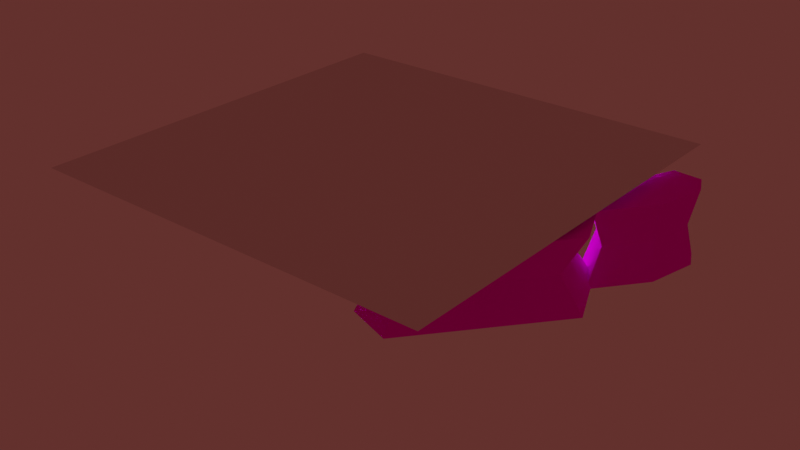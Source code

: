 # Source: levels.blend  (saved by Blender 2.92.15; exported with 4.5.12 LTS)
import bpy
from mathutils import Matrix  # noqa: F401  (used for matrix-valued properties, if any)

bpy.ops.wm.read_factory_settings(use_empty=True)
scene = bpy.context.scene
scene.name = 'Scene'

# ---- collections
col_collection = bpy.data.collections.new('Collection'); scene.collection.children.link(col_collection)

# ---- images (referenced by path relative to the original .blend; pixels are not part of the script)
import os
ASSET_DIR = os.environ.get("B2B_ASSET_DIR", "")  # directory of the original .blend (textures are referenced by path, not embedded)
HERE = os.path.dirname(os.path.abspath(__file__))  # packed textures are extracted next to this script under _unpacked/

def load_image(name, relpath, width, height, colorspace="sRGB"):
    """Load a texture the original file referenced (path relative to the .blend, or extracted next to this script)."""
    p = next((c for c in (os.path.join(HERE, relpath), os.path.join(ASSET_DIR, relpath)) if relpath and os.path.exists(c)), "")
    if p:
        img = bpy.data.images.load(p, check_existing=True)
        img.name = name
    else:  # same state as the original file: an image datablock whose file is absent (Cycles renders it pink)
        img = bpy.data.images.new(name, width, height)
        img.source = "FILE"
        img.filepath = "//" + (relpath or name)
    img.colorspace_settings.name = colorspace
    return img
img_red_rock_png_001 = load_image('red rock.png.001', 'red rock.png', 1024, 1024, 'sRGB')
img_lava_png_001 = load_image('lava.png.001', 'lava.png', 1024, 1024, 'sRGB')

# ---- materials (node trees are filled in below, after node groups)
mat_rock = bpy.data.materials.new('rock')
mat_rock.use_transparent_shadow = False
mat_lava = bpy.data.materials.new('Lava')
mat_lava.use_transparent_shadow = False

# ---- material node trees
mat_rock.use_nodes = True; mat_rock.node_tree.nodes.clear()
_N = mat_rock.node_tree.nodes; _L = mat_rock.node_tree.links
n0 = _N.new('ShaderNodeTexCoord'); n0.name = 'Texture Coordinate'; n0.location = (-500, 248)
n1 = _N.new('ShaderNodeMapping'); n1.name = 'Mapping'; n1.location = (-290, 265)
n1.width = 240
n2 = _N.new('ShaderNodeValue'); n2.name = 'Value'; n2.location = (-520, -80)
n2.outputs[0].default_value = 21.1
n3 = _N.new('ShaderNodeOutputMaterial'); n3.name = 'Material Output'; n3.location = (550, 323)
n4 = _N.new('ShaderNodeBsdfDiffuse'); n4.name = 'Diffuse BSDF'; n4.location = (320, 344)
n4.inputs[1].default_value = 1.0
n5 = _N.new('ShaderNodeTexImage'); n5.name = 'Image Texture'; n5.location = (0, 280)
n5.image = img_red_rock_png_001
n5.interpolation = 'Closest'
_L.new(n5.outputs[0], n4.inputs[0])
_L.new(n1.outputs[0], n5.inputs[0])
_L.new(n0.outputs[2], n1.inputs[0])
_L.new(n2.outputs[0], n1.inputs[3])
_L.new(n4.outputs[0], n3.inputs[0])
n3.is_active_output = True
mat_lava.use_nodes = True; mat_lava.node_tree.nodes.clear()
_N = mat_lava.node_tree.nodes; _L = mat_lava.node_tree.links
n0 = _N.new('ShaderNodeOutputMaterial'); n0.name = 'Material Output'; n0.location = (343, 300)
n1 = _N.new('ShaderNodeTexImage'); n1.name = 'Image Texture'; n1.location = (-197, 169)
n1.image = img_lava_png_001
n2 = _N.new('ShaderNodeTexCoord'); n2.name = 'Texture Coordinate'; n2.location = (-697, 137)
n3 = _N.new('ShaderNodeMapping'); n3.name = 'Mapping'; n3.location = (-487, 154)
n3.width = 240
n4 = _N.new('ShaderNodeValue'); n4.name = 'Value'; n4.location = (-840, -180)
n4.outputs[0].default_value = 7.8
n5 = _N.new('ShaderNodeEmission'); n5.name = 'Emission'; n5.location = (123, 252)
n5.inputs[1].default_value = 7.7
_L.new(n1.outputs[0], n5.inputs[0])
_L.new(n3.outputs[0], n1.inputs[0])
_L.new(n2.outputs[2], n3.inputs[0])
_L.new(n4.outputs[0], n3.inputs[3])
_L.new(n5.outputs[0], n0.inputs[0])
n0.is_active_output = True

# ---- world
world_world = bpy.data.worlds.new('World'); scene.world = world_world
world_world.use_nodes = True; world_world.node_tree.nodes.clear()
_N = world_world.node_tree.nodes; _L = world_world.node_tree.links
n0 = _N.new('ShaderNodeOutputWorld'); n0.name = 'World Output'; n0.location = (300, 300)
n1 = _N.new('ShaderNodeBackground'); n1.name = 'Background'; n1.location = (10, 300)
n1.inputs[0].default_value = (0.06285, 0.01684, 0.01483, 1.0)
n1.inputs[1].default_value = 1.6
_L.new(n1.outputs[0], n0.inputs[0])
n0.is_active_output = True
world_world.color = (0.05088, 0.05088, 0.05088)
world_world.use_sun_shadow = False
world_world.sun_shadow_jitter_overblur = 0.0

# ---- meshes
me_plane = bpy.data.meshes.new('Plane')
me_plane.from_pydata([(-18.0, -27.0, 0.0), (16.0, -25.0, 0.0), (-26.0, -10.0, 0.0), (28.0, -10.0, 0.0), (-23.54, 3.5, 0.0), (24.98, 6.315, 0.0), (-13.14, 14.5, 0.0), (9.583, 14.32, 0.0), (-8.006, 23.5, 0.0), (2.448, 23.32, 0.0), (-11.9, 45.5, 0.0), (4.338, 45.32, 0.0), (-11.83, 46.05, -1.97), (4.406, 45.87, -1.97), (-15.54, 55.5, 3.0), (4.983, 56.32, 3.0), (-6.54, 72.5, 4.65), (7.098, 71.09, 4.65), (-14.42, 49.0, -2.0), (4.867, 49.82, -2.0), (4.983, 54.32, -4.0), (-15.54, 52.5, -4.0), (4.867, 50.82, -4.0), (-14.42, 50.0, -4.0), (-9.705, 96.44, 8.06), (3.584, 88.39, 8.06), (3.399, 106.6, 9.36), (12.32, 94.55, 9.36), (26.12, 111.2, 11.09), (34.86, 91.28, 11.09), (90.8, 126.1, 11.09), (76.0, 78.93, 11.09), (90.8, 126.1, -53.81), (103.6, 121.5, -19.09), (103.6, 121.5, -76.91), (88.8, 74.33, -76.91), (103.6, 121.5, 16.16), (88.8, 74.33, 16.16), (113.0, 47.11, 16.16), (128.2, 136.5, 16.16), (143.0, 53.98, 16.16), (155.8, 131.7, 16.16), (165.3, 54.53, 16.16), (167.4, 67.2, 16.16), (191.4, 43.19, 18.09), (197.4, 54.54, 18.09), (209.9, 22.44, 22.09), (220.8, 29.28, 22.09), (209.0, -8.57, 32.09), (221.8, -7.707, 33.09), (185.1, -42.04, 40.09), (195.7, -51.24, 41.09), (191.4, -119.8, 40.59), (110.0, -47.32, 40.34), (72.88, -168.5, 40.46), (228.3, -214.3, 40.53), (167.7, -263.7, 40.5), (-62.64, -203.7, 40.48), (-58.03, -95.84, 40.47), (53.62, -57.76, 40.4), (2.793, -43.8, 40.44), (-28.65, -258.7, 40.49), (65.79, -269.6, 40.49), (-4.124, -174.7, 72.62), (48.46, -233.2, 72.62), (35.69, -152.5, 72.62), (80.08, -221.3, 69.74), (12.63, -214.2, 72.62), (76.84, -198.1, 69.74), (87.62, -219.8, 65.62), (185.3, -222.5, 55.62), (84.75, -197.6, 65.62), (168.4, -164.7, 53.83), (145.4, -230.1, 58.62), (128.0, -148.0, 56.83), (-1.802, -176.3, 56.62), (46.31, -229.8, 56.62), (34.63, -156.0, 56.62), (13.52, -212.4, 56.62), (87.62, -219.8, 34.62), (209.3, -206.5, 39.62), (84.75, -197.6, 34.62), (192.4, -148.7, 39.62), (145.4, -230.1, 34.62), (128.0, -148.0, 39.62), (-4.124, -174.7, 35.62), (48.46, -233.2, 35.62), (35.69, -152.5, 35.62), (12.63, -214.2, 35.62), (97.74, -182.7, 61.91), (105.0, -222.9, 61.91), (97.74, -182.7, 34.62), (105.0, -222.9, 34.62), (106.8, -172.3, 58.62), (106.8, -172.3, 34.62), (117.1, -225.1, 58.62), (117.1, -225.1, 34.62), (16.16, -213.4, 46.18), (0.1177, -175.6, 46.18), (195.9, -219.5, 48.09), (143.4, -228.7, 46.65), (126.7, -150.0, 46.65), (179.7, -164.2, 48.09), (38.25, -154.3, 46.18), (87.99, -218.8, 50.01), (50.48, -231.7, 46.18), (85.24, -197.5, 50.01), (104.6, -221.8, 48.57), (97.68, -183.3, 48.57), (116.2, -223.9, 46.65), (106.4, -173.3, 46.65), (-11.0, -151.8, 76.84), (22.46, -147.6, 76.84), (-15.14, -138.3, 76.84), (-10.69, -129.2, 76.84), (28.05, -127.2, 76.84), (6.612, -121.7, 76.84), (-11.0, -151.8, 37.34), (22.46, -147.6, 37.34), (-15.14, -138.3, 37.34), (-10.69, -129.2, 37.34), (28.05, -127.2, 37.34), (6.612, -121.7, 37.34), (23.01, -129.0, 57.09), (18.56, -145.2, 57.09), (-11.36, -137.8, 57.09), (-7.814, -130.5, 57.09), (-8.06, -148.5, 57.09), (5.953, -124.6, 57.09), (-11.74, -113.8, 80.89), (14.07, -105.6, 80.89), (-25.17, -109.6, 80.89), (-30.18, -100.7, 80.89), (3.108, -73.31, 80.89), (-26.51, -82.24, 80.89), (-11.74, -113.8, 39.28), (14.07, -105.6, 39.28), (-25.17, -109.6, 39.28), (-30.18, -100.7, 39.28), (3.108, -73.31, 39.28), (-26.51, -82.24, 39.28), (1.735, -78.48, 60.09), (8.267, -101.7, 60.09), (-23.42, -106.2, 60.09), (-27.41, -99.12, 60.09), (-12.73, -109.5, 60.09), (-24.49, -84.43, 60.09), (-58.03, -95.84, 83.58), (2.793, -43.8, 83.58), (-66.95, -1.276, 83.58), (-130.4, -99.1, 83.58), (-178.7, -37.8, 83.58), (-142.2, 1.333, 83.58), (88.8, 74.33, -77.91), (110.5, 29.18, -77.91), (128.2, 136.5, -77.91), (143.0, 53.98, -77.91), (155.8, 131.7, -77.91), (165.3, 54.53, -77.91), (167.4, 67.2, -77.91), (191.4, 43.19, -75.91), (197.4, 54.54, -75.91), (209.9, 22.44, -71.91), (220.8, 29.28, -71.91), (198.7, -10.92, -61.59), (221.8, -7.707, -60.91), (174.4, -37.7, -53.14), (195.7, -51.24, -52.91), (109.9, -28.34, -53.17), (51.43, -44.16, -53.23), (24.17, -32.19, -53.56), (195.7, -51.24, 85.09), (191.4, -119.8, 111.6), (228.3, -214.3, 150.5), (167.7, -263.7, 150.5), (-47.2, -191.4, 150.5), (-18.8, -238.9, 150.5), (65.79, -269.6, 150.5), (285.7, -51.24, 41.09), (272.1, -39.09, -60.94), (285.7, -51.24, 85.09), (335.7, 8.762, 41.09), (310.5, 0.4115, -63.85), (335.7, 8.762, 85.09), (315.7, 108.8, 41.09), (293.0, 104.8, -55.07), (315.7, 108.8, 85.09), (250.7, 164.9, 39.38), (245.5, 163.0, -52.34), (255.7, 168.8, 108.9), (143.4, 167.6, 45.07), (135.7, 158.8, -52.91), (129.2, 162.9, 149.5), (27.88, 173.5, 40.67), (25.71, 168.8, -52.91), (28.06, 172.5, 147.6), (-7.69, 124.7, 45.27), (-4.705, 127.4, -53.94), (-2.606, 132.9, 149.4), (-8.994, 100.1, 42.48), (-9.705, 96.44, -53.94), (-9.705, 96.44, 148.8), (194.6, 51.42, -12.53), (217.0, 28.3, -8.861), (155.8, 131.7, -15.91), (167.4, 67.2, -15.91), (217.5, -1.596, 0.2765), (128.2, 136.5, -15.91), (195.7, -51.24, 9.09), (272.1, -39.09, 1.06), (310.5, 0.4115, -1.849), (293.0, 104.8, 6.933), (244.3, 159.3, 7.949), (139.5, 160.4, 12.33), (25.71, 168.8, 9.09), (-7.394, 122.6, 9.822), (-17.48, -21.66, 146.6), (16.02, -26.24, 142.6), (-26.0, -10.0, 143.5), (28.0, -10.0, 143.5), (-23.54, 3.5, 143.5), (24.98, 6.315, 143.5), (-13.14, 14.5, 143.5), (9.583, 14.32, 143.5), (-8.006, 23.5, 143.5), (2.448, 23.32, 143.5), (-11.9, 45.5, 109.6), (4.338, 45.32, 109.6), (-11.83, 46.05, 105.9), (4.406, 45.87, 109.6), (-13.11, 55.63, 96.96), (4.983, 56.32, 94.24), (-6.54, 72.5, 94.24), (7.098, 71.09, 84.06), (-11.55, 48.54, 103.3), (4.867, 49.82, 99.74), (4.983, 54.32, 94.24), (-13.11, 52.63, 99.56), (4.867, 50.82, 99.74), (-12.0, 50.13, 101.9), (20.25, -26.6, 43.53), (-21.33, -28.1, 42.73), (7.968, 45.87, 41.05), (-15.21, 46.05, 41.05), (8.626, 50.82, 40.03), (8.626, 49.82, 41.03), (15.76, 14.72, 43.03), (29.63, 6.315, 42.03), (33.16, -10.0, 42.03), (-15.31, 45.5, 42.03), (-20.51, 52.5, 40.03), (-20.51, 55.5, 43.53), (7.871, 45.32, 42.03), (-18.92, 49.0, 41.03), (-18.92, 50.0, 40.03), (-16.06, 14.7, 42.03), (-14.47, 24.3, 42.43), (-29.87, -10.0, 42.03), (-27.0, 3.5, 42.03), (7.135, 23.62, 42.73), (8.792, 54.32, 40.03), (-6.54, 72.5, 44.36), (8.792, 56.32, 43.53), (7.098, 71.09, 44.36), (-53.97, -98.13, 150.5), (2.793, -43.8, 131.8), (-66.95, -1.276, 153.6), (-18.8, -238.9, 95.49), (-62.64, -203.7, 95.48), (197.5, -120.2, 75.11), (233.8, -215.4, 95.96), (66.54, -277.6, 95.49), (170.1, -268.2, 95.2), (197.9, -52.19, 64.06), (287.0, -51.58, 63.31), (335.7, 8.762, 63.09), (315.7, 108.8, 63.09), (252.0, 168.6, 86.91), (131.8, 167.4, 87.35), (30.02, 175.9, 83.24), (-2.606, 132.9, 86.53), (-9.705, 96.44, 85.88), (43.63, -13.1, 43.55), (47.17, -4.857, 97.76), (45.79, -10.8, -53.56), (40.91, -3.122, 136.0), (33.14, 49.45, 39.6), (28.57, 42.08, 122.4), (49.83, 45.15, -29.36), (202.8, -12.39, -6.667), (174.4, -37.7, 2.751), (7.493, 69.5, -30.61), (211.8, 21.39, -16.81), (196.3, 44.85, -20.33), (170.1, 59.98, -18.1), (141.4, 54.98, -20.68), (109.9, -28.34, 2.72), (113.0, 47.11, -18.53), (51.43, -44.16, 2.668), (24.17, -32.19, 2.331), (43.76, -12.9, 5.281), (51.95, 48.96, 0.1771), (-9.705, 96.44, -53.6), (3.584, 88.39, -29.44), (3.399, 106.6, -53.6), (12.32, 94.55, -20.97), (26.12, 111.2, -53.6), (34.86, 91.28, -20.97), (90.8, 126.1, -53.6), (88.8, 74.33, -19.09), (-60.43, 12.65, 150.8), (-48.76, 27.37, 142.5), (-43.48, 45.21, 142.2), (-35.64, 76.52, 125.1), (-38.34, 80.96, 120.3), (-42.02, 129.7, 106.0), (142.8, -150.3, 44.81), (176.3, -146.1, 44.81), (138.7, -136.8, 44.81), (143.1, -127.7, 44.81), (181.8, -125.7, 44.81), (160.4, -120.2, 44.81), (142.8, -150.3, 5.308), (176.3, -146.1, 5.308), (138.7, -136.8, 5.308), (143.1, -127.7, 5.308), (181.8, -125.7, 5.308), (160.4, -120.2, 5.308), (176.8, -127.5, 25.06), (172.4, -143.7, 25.06), (142.4, -136.3, 25.06), (146.0, -129.1, 25.06), (145.7, -147.0, 25.06), (159.8, -123.1, 25.06), (138.7, -136.8, 47.35), (142.8, -150.3, 52.7), (176.3, -146.1, 52.7), (143.1, -127.7, 47.35), (90.8, 126.1, -20.97), (76.0, 78.93, -20.97), (49.83, 45.15, -53.56), (7.493, 69.5, -53.81), (3.584, 88.39, -53.81), (12.32, 94.55, -53.81), (34.86, 91.28, -53.81), (76.0, 78.93, -53.81), (-56.28, -189.5, 124.9), (-53.97, -98.13, 128.1), (-60.34, -149.8, 89.53), (-56.28, -152.1, 150.5), (-56.28, -152.1, 120.0), (2.793, -43.8, 116.8), (44.04, -3.989, 116.9), (21.85, -23.46, 137.3), (24.98, -24.33, 90.67), (23.42, -23.89, 114.0), (-66.95, -1.276, 129.5), (-38.9, -77.66, 154.3), (-38.9, -77.66, 137.2), (-14.64, -54.91, 141.9), (-14.64, -54.91, 129.7), (-76.13, -96.66, 83.58), (-14.64, -33.17, 83.58), (-14.64, -33.17, 120.0), (-25.17, -45.36, 129.7), (-130.4, -99.1, 110.5), (-178.7, -37.8, 102.0), (-142.2, 1.333, 114.9), (-76.13, -96.66, 129.5), (-57.6, -64.72, 138.3), (-110.6, -63.79, 123.5), (-57.46, -25.83, 131.9), (333.6, -389.2, 200.2), (572.4, -97.12, 200.2), (228.7, -352.6, 200.2), (214.1, -269.0, 200.2), (505.8, 54.56, 200.2), (309.1, -90.48, 200.2), (333.6, -389.2, 31.19), (572.4, -97.12, 31.19), (228.7, -352.6, 31.19), (214.1, -269.0, 31.19), (505.8, 54.56, 31.19), (309.1, -90.48, 31.19), (476.1, 4.502, 115.7), (529.2, -116.2, 115.7), (255.6, -319.6, 115.7), (244.0, -253.0, 115.7), (339.1, -348.7, 115.7), (319.6, -110.9, 115.7), (547.7, 271.8, 197.6), (460.0, 75.12, 197.6), (610.9, 267.4, 197.6), (631.5, 223.5, 197.6), (519.4, 1.584, 197.6), (606.0, 111.0, 197.6), (547.7, 271.8, 28.53), (460.0, 75.12, 28.53), (610.9, 267.4, 28.53), (631.5, 223.5, 28.53), (519.4, 1.584, 28.53), (606.0, 111.0, 28.53), (528.2, 33.6, 113.1), (480.9, 92.12, 113.1), (601.0, 245.1, 113.1), (617.4, 210.2, 113.1), (550.7, 248.6, 113.1), (597.1, 120.6, 113.1)], [], [(0, 1, 3, 2), (2, 3, 5, 4), (4, 5, 7, 6), (6, 7, 9, 8), (8, 9, 11, 10), (10, 11, 13, 12), (14, 15, 17, 16), (12, 13, 19, 18), (23, 22, 20, 21), (18, 19, 22, 23), (14, 21, 20, 15), (16, 17, 25, 24), (24, 25, 27, 26), (26, 27, 29, 28), (28, 29, 31, 30), (338, 339, 345, 32), (34, 35, 309, 33), (33, 309, 37, 36), (36, 37, 38, 39), (39, 38, 40, 41), (41, 40, 42, 43), (43, 42, 44, 45), (45, 44, 46, 47), (47, 46, 48, 49), (49, 48, 50, 51), (51, 50, 53, 52), (52, 53, 54, 55), (55, 54, 57, 56), (57, 54, 58), (54, 53, 59), (54, 59, 60, 58), (56, 57, 61, 62), (67, 64, 66, 68), (63, 67, 68, 65), (73, 70, 72, 74), (95, 73, 74, 93), (68, 66, 69, 71), (67, 63, 75, 78), (64, 67, 78, 76), (63, 65, 77, 75), (64, 76, 69, 66), (65, 68, 71, 77), (97, 98, 85, 88), (99, 100, 83, 80), (101, 102, 82, 84), (98, 103, 87, 85), (104, 105, 86, 79), (110, 101, 84, 94), (105, 97, 88, 86), (103, 106, 81, 87), (107, 104, 79, 92), (102, 99, 80, 82), (109, 107, 92, 96), (106, 108, 91, 81), (69, 90, 89, 71), (100, 109, 96, 83), (108, 110, 94, 91), (90, 95, 93, 89), (89, 93, 110, 108), (73, 95, 109, 100), (71, 89, 108, 106), (95, 90, 107, 109), (72, 70, 99, 102), (90, 69, 104, 107), (77, 71, 106, 103), (76, 78, 97, 105), (93, 74, 101, 110), (69, 76, 105, 104), (75, 77, 103, 98), (74, 72, 102, 101), (70, 73, 100, 99), (78, 75, 98, 97), (111, 112, 114, 113), (114, 112, 115, 116), (123, 124, 118, 121), (125, 126, 120, 119), (124, 127, 117, 118), (128, 123, 121, 122), (126, 128, 122, 120), (127, 125, 119, 117), (111, 113, 125, 127), (114, 116, 128, 126), (116, 115, 123, 128), (112, 111, 127, 124), (113, 114, 126, 125), (115, 112, 124, 123), (129, 130, 132, 131), (132, 130, 133, 134), (141, 142, 136, 139), (143, 144, 138, 137), (142, 145, 135, 136), (146, 141, 139, 140), (144, 146, 140, 138), (145, 143, 137, 135), (129, 131, 143, 145), (132, 134, 146, 144), (134, 133, 141, 146), (130, 129, 145, 142), (131, 132, 144, 143), (133, 130, 142, 141), (58, 60, 148, 147), (361, 362, 149, 150), (150, 149, 152, 151), (290, 289, 164, 166), (202, 203, 163, 161), (292, 293, 160, 162), (204, 205, 159, 157), (294, 295, 156, 158), (296, 290, 166, 168), (297, 309, 153, 154), (203, 206, 165, 163), (289, 292, 162, 164), (205, 202, 161, 159), (298, 296, 168, 169), (293, 294, 158, 160), (207, 204, 157, 155), (206, 208, 167, 165), (299, 298, 169, 170), (295, 297, 154, 156), (267, 268, 346, 175, 176), (269, 270, 173, 172), (271, 267, 176, 177), (270, 272, 174, 173), (272, 271, 177, 174), (273, 269, 172, 171), (273, 171, 180, 274), (208, 51, 178, 209), (274, 180, 183, 275), (209, 178, 181, 210), (275, 183, 186, 276), (210, 181, 184, 211), (276, 186, 189, 277), (211, 184, 187, 212), (277, 189, 192, 278), (212, 187, 190, 213), (278, 192, 195, 279), (213, 190, 193, 214), (279, 195, 198, 280), (214, 193, 196, 215), (280, 198, 201, 281), (215, 196, 199, 24), (197, 215, 24, 200), (194, 214, 215, 197), (191, 213, 214, 194), (188, 212, 213, 191), (185, 211, 212, 188), (182, 210, 211, 185), (179, 209, 210, 182), (167, 208, 209, 179), (49, 51, 208, 206), (39, 41, 204, 207), (43, 45, 202, 205), (47, 49, 206, 203), (41, 43, 205, 204), (45, 47, 203, 202), (240, 241, 216, 217), (244, 245, 235, 238), (246, 247, 221, 223), (245, 242, 229, 235), (248, 240, 217, 219), (249, 243, 228, 226), (250, 251, 230, 237), (242, 252, 227, 229), (253, 254, 239, 234), (255, 256, 224, 222), (257, 258, 220, 218), (243, 253, 234, 228), (259, 246, 223, 225), (260, 244, 238, 236), (254, 250, 237, 239), (247, 248, 219, 221), (256, 249, 226, 224), (251, 261, 232, 230), (241, 257, 218, 216), (252, 259, 225, 227), (262, 260, 236, 231), (258, 255, 222, 220), (263, 262, 231, 233), (17, 15, 262, 263), (4, 6, 255, 258), (15, 20, 260, 262), (11, 9, 259, 252), (0, 2, 257, 241), (14, 16, 261, 251), (8, 10, 249, 256), (5, 3, 248, 247), (23, 21, 250, 254), (20, 22, 244, 260), (9, 7, 246, 259), (12, 18, 253, 243), (2, 4, 258, 257), (6, 8, 256, 255), (18, 23, 254, 253), (13, 11, 252, 242), (21, 14, 251, 250), (10, 12, 243, 249), (3, 1, 240, 248), (19, 13, 242, 245), (7, 5, 247, 246), (22, 19, 245, 244), (1, 0, 241, 240), (362, 148, 351, 363), (196, 280, 281, 199), (193, 279, 280, 196), (190, 278, 279, 193), (187, 277, 278, 190), (184, 276, 277, 187), (181, 275, 276, 184), (178, 274, 275, 181), (51, 273, 274, 178), (51, 52, 269, 273), (56, 62, 271, 272), (55, 56, 272, 270), (62, 61, 267, 271), (52, 55, 270, 269), (61, 57, 268, 267), (57, 58, 147, 348, 268), (350, 347, 264, 349), (355, 354, 283, 352), (299, 170, 284, 300), (148, 60, 282, 283, 354), (300, 284, 288, 301), (283, 282, 286, 287), (301, 288, 291, 17), (287, 286, 263, 233), (286, 301, 17, 263), (282, 300, 301, 286), (60, 299, 300, 282), (40, 38, 297, 295), (60, 59, 298, 299), (44, 42, 294, 293), (59, 53, 296, 298), (48, 46, 292, 289), (38, 37, 309, 297), (53, 50, 290, 296), (42, 40, 295, 294), (46, 44, 293, 292), (50, 48, 289, 290), (29, 27, 305, 307), (26, 28, 306, 304), (24, 26, 304, 302), (25, 17, 291, 303), (31, 29, 307, 339), (28, 30, 308, 306), (27, 25, 303, 305), (16, 24, 199, 261), (281, 232, 261, 199), (285, 352, 283, 287), (216, 266, 265, 217), (217, 265, 353, 285, 219), (221, 219, 285, 287), (223, 221, 225), (227, 225, 221, 287), (229, 227, 287, 233, 231, 236, 238, 235), (216, 218, 266), (220, 310, 266, 218), (222, 311, 310, 220), (224, 312, 311, 222), (313, 312, 224, 226), (315, 314, 232, 281), (313, 226, 232, 314), (232, 226, 230), (237, 230, 226), (239, 237, 226), (234, 239, 226), (228, 234, 226), (316, 317, 336, 335), (319, 317, 320, 321), (328, 329, 323, 326), (330, 331, 325, 324), (329, 332, 322, 323), (333, 328, 326, 327), (331, 333, 327, 325), (332, 330, 324, 322), (316, 318, 330, 332), (319, 321, 333, 331), (321, 320, 328, 333), (317, 316, 332, 329), (318, 319, 331, 330), (320, 317, 329, 328), (335, 336, 337, 334), (317, 319, 337, 336), (318, 316, 335, 334), (319, 318, 334, 337), (30, 31, 339, 338), (291, 341, 342, 303), (305, 343, 344, 307), (284, 340, 288), (303, 342, 343, 305), (307, 344, 345, 339), (288, 340, 341, 291), (36, 39, 207, 33), (33, 207, 155, 34), (346, 350, 349, 175), (268, 348, 350, 346), (348, 147, 347, 350), (353, 355, 352, 285), (265, 351, 355, 353), (351, 148, 354, 355), (357, 358, 360, 359), (264, 347, 358, 357), (351, 265, 359, 360), (149, 362, 363, 356), (147, 148, 362, 361), (360, 364, 363, 351), (152, 149, 356, 367), (366, 151, 152, 367), (365, 150, 151, 366), (368, 347, 147, 361), (361, 150, 365, 368), (369, 364, 360, 358), (358, 347, 368, 369), (356, 363, 364, 371), (370, 371, 364, 369), (365, 370, 369, 368), (356, 371, 370, 367), (367, 370, 365, 366), (372, 373, 375, 374), (375, 373, 376, 377), (384, 385, 379, 382), (386, 387, 381, 380), (385, 388, 378, 379), (389, 384, 382, 383), (387, 389, 383, 381), (388, 386, 380, 378), (372, 374, 386, 388), (375, 377, 389, 387), (377, 376, 384, 389), (373, 372, 388, 385), (374, 375, 387, 386), (376, 373, 385, 384), (390, 391, 393, 392), (393, 391, 394, 395), (402, 403, 397, 400), (404, 405, 399, 398), (403, 406, 396, 397), (407, 402, 400, 401), (405, 407, 401, 399), (406, 404, 398, 396), (390, 392, 404, 406), (393, 395, 407, 405), (395, 394, 402, 407), (391, 390, 406, 403), (392, 393, 405, 404), (394, 391, 403, 402)])
_uv = me_plane.uv_layers.new(name='UVMap')
_uv.uv.foreach_set('vector', [0.5686, 0.969, 0.5363, 0.969, 0.5242, 0.9555, 0.5753, 0.9525, 0.5753, 0.9525, 0.5242, 0.9555, 0.5261, 0.9399, 0.5722, 0.9398, 0.5722, 0.9398, 0.5261, 0.9399, 0.5403, 0.9314, 0.5618, 0.93, 0.5618, 0.93, 0.5403, 0.9314, 0.5465, 0.9225, 0.5564, 0.9218, 0.5564, 0.9218, 0.5465, 0.9225, 0.5435, 0.9018, 0.5589, 0.9007, 0.275, 0.3983, 0.275, 0.4099, 0.2731, 0.4096, 0.2731, 0.398, 0.743, 0.9602, 0.7396, 0.941, 0.7528, 0.9361, 0.7569, 0.9484, 0.4697, 0.583, 0.4689, 0.5676, 0.4726, 0.567, 0.4726, 0.5853, 0.4697, 0.604, 0.4689, 0.5857, 0.4722, 0.5853, 0.4722, 0.6049, 0.275, 0.3848, 0.275, 0.398, 0.2731, 0.3974, 0.2731, 0.3842, 0.9706, 0.7267, 0.9723, 0.7201, 0.9893, 0.7217, 0.9879, 0.7283, 0.7569, 0.9484, 0.7528, 0.9361, 0.7695, 0.936, 0.7797, 0.9466, 0.7797, 0.9466, 0.7695, 0.936, 0.7733, 0.9267, 0.7864, 0.9325, 0.7864, 0.9325, 0.7733, 0.9267, 0.7656, 0.9065, 0.7859, 0.9106, 0.7859, 0.9106, 0.7656, 0.9065, 0.7457, 0.871, 0.7864, 0.8476, 0.9746, 0.6235, 0.9287, 0.6234, 0.9287, 0.5922, 0.9746, 0.5923, 0.1864, 0.8611, 0.2298, 0.8614, 0.2298, 0.9163, 0.1864, 0.9159, 0.1864, 0.9159, 0.2298, 0.9163, 0.2298, 0.9498, 0.1864, 0.9494, 0.1671, 0.3706, 0.1518, 0.3263, 0.174, 0.2998, 0.1908, 0.3842, 0.1908, 0.3842, 0.174, 0.2998, 0.2027, 0.3055, 0.2168, 0.3789, 0.2168, 0.3789, 0.2027, 0.3055, 0.2239, 0.3054, 0.2262, 0.3174, 0.2262, 0.3174, 0.2239, 0.3054, 0.2482, 0.2939, 0.2542, 0.3045, 0.2542, 0.3045, 0.2482, 0.2939, 0.2651, 0.2736, 0.2756, 0.2798, 0.2756, 0.2798, 0.2651, 0.2736, 0.2629, 0.2439, 0.2751, 0.2444, 0.2751, 0.2444, 0.2629, 0.2439, 0.2391, 0.2126, 0.2489, 0.2036, 0.2489, 0.2036, 0.2391, 0.2126, 0.1677, 0.2097, 0.243, 0.1386, 0.243, 0.1386, 0.1677, 0.2097, 0.1294, 0.09573, 0.2756, 0.04803, 0.2756, 0.04803, 0.1294, 0.09573, 0.0, 0.06604, 0.2168, 0.002808, 0.0, 0.06604, 0.1294, 0.09573, 0.007195, 0.1682, 0.1294, 0.09573, 0.1677, 0.2097, 0.114, 0.2013, 0.1294, 0.09573, 0.114, 0.2013, 0.06622, 0.2159, 0.007195, 0.1682, 0.2168, 0.002808, 0.0, 0.06604, 0.03078, 0.01297, 0.12, 0.0, 0.8179, 0.188, 0.7979, 0.1551, 0.8075, 0.1244, 0.8297, 0.1262, 0.8563, 0.2016, 0.8179, 0.188, 0.8297, 0.1262, 0.8751, 0.1627, 0.7958, 0.06253, 0.8008, 0.02426, 0.8565, 0.03702, 0.8746, 0.07439, 0.8021, 0.08907, 0.7958, 0.06253, 0.8746, 0.07439, 0.8527, 0.09589, 0.8297, 0.1262, 0.8075, 0.1244, 0.8086, 0.117, 0.8298, 0.1185, 0.9283, 0.633, 0.9287, 0.663, 0.9135, 0.6602, 0.9132, 0.6327, 0.9287, 0.5945, 0.9283, 0.633, 0.9132, 0.6327, 0.9135, 0.5975, 0.3682, 0.9466, 0.3682, 0.9869, 0.353, 0.9836, 0.353, 0.9467, 0.9287, 0.5945, 0.9135, 0.5975, 0.9231, 0.5659, 0.9268, 0.5719, 0.1146, 0.9623, 0.1163, 0.9043, 0.1203, 0.899, 0.1297, 0.9606, 0.9033, 0.6299, 0.9037, 0.6587, 0.8936, 0.6626, 0.8932, 0.6326, 0.9087, 0.4724, 0.9061, 0.5141, 0.8947, 0.5116, 0.9011, 0.4658, 0.873, 0.07535, 0.8566, 0.02603, 0.8707, 0.01283, 0.8751, 0.07368, 0.3431, 0.9483, 0.3431, 0.9869, 0.3331, 0.9866, 0.3331, 0.9463, 0.635, 0.4633, 0.6396, 0.4355, 0.6497, 0.4337, 0.6497, 0.4629, 0.9853, 0.03164, 0.9853, 0.002319, 0.9919, 0.0, 0.9967, 0.03062, 0.9037, 0.5931, 0.9033, 0.6299, 0.8932, 0.6326, 0.8936, 0.5941, 0.1396, 0.9589, 0.1351, 0.8984, 0.1497, 0.8985, 0.1497, 0.9618, 0.9072, 0.5503, 0.9083, 0.5658, 0.8937, 0.5656, 0.894, 0.5494, 0.8566, 0.02603, 0.8033, 0.01373, 0.8151, 0.0, 0.8707, 0.01283, 0.9056, 0.5394, 0.9072, 0.5503, 0.894, 0.5494, 0.8942, 0.5381, 0.9821, 0.06216, 0.9835, 0.04421, 0.9967, 0.04374, 0.9967, 0.06248, 0.8086, 0.117, 0.8048, 0.1006, 0.8433, 0.1052, 0.8298, 0.1185, 0.9061, 0.5141, 0.9056, 0.5394, 0.8942, 0.5381, 0.8947, 0.5116, 0.9835, 0.04421, 0.9853, 0.03164, 0.9967, 0.03062, 0.9967, 0.04374, 0.8048, 0.1006, 0.8021, 0.08907, 0.8527, 0.09589, 0.8433, 0.1052, 0.9708, 0.04374, 0.9739, 0.03062, 0.9853, 0.03164, 0.9835, 0.04421, 0.9174, 0.5119, 0.9169, 0.5383, 0.9056, 0.5394, 0.9061, 0.5141, 0.9673, 0.06248, 0.9708, 0.04374, 0.9835, 0.04421, 0.9821, 0.06216, 0.9169, 0.5383, 0.9199, 0.5497, 0.9072, 0.5503, 0.9056, 0.5394, 0.8565, 0.03702, 0.8008, 0.02426, 0.8033, 0.01373, 0.8566, 0.02603, 0.9199, 0.5497, 0.9231, 0.5659, 0.9083, 0.5658, 0.9072, 0.5503, 0.1297, 0.9606, 0.1203, 0.899, 0.1351, 0.8984, 0.1396, 0.9589, 0.9135, 0.5975, 0.9132, 0.6327, 0.9033, 0.6299, 0.9037, 0.5931, 0.9739, 0.03062, 0.9756, 0.0, 0.9853, 0.002319, 0.9853, 0.03164, 0.9231, 0.5659, 0.9135, 0.5975, 0.9037, 0.5931, 0.9083, 0.5658, 0.353, 0.9467, 0.353, 0.9836, 0.3431, 0.9869, 0.3431, 0.9483, 0.2654, 0.8046, 0.2693, 0.7655, 0.2751, 0.7579, 0.2751, 0.8044, 0.9155, 0.4804, 0.9174, 0.5119, 0.9061, 0.5141, 0.9087, 0.4724, 0.9132, 0.6327, 0.9135, 0.6602, 0.9037, 0.6587, 0.9033, 0.6299, 0.6015, 0.9428, 0.6015, 0.9748, 0.5803, 0.9457, 0.5884, 0.9405, 0.5803, 0.9457, 0.6015, 0.9748, 0.5829, 0.9824, 0.5753, 0.9629, 0.4585, 0.9716, 0.443, 0.9715, 0.4428, 0.9527, 0.4623, 0.9528, 0.2325, 0.9686, 0.2399, 0.9687, 0.2392, 0.9875, 0.2298, 0.9874, 0.1923, 0.969, 0.1706, 0.9686, 0.1693, 0.9498, 0.1966, 0.9502, 0.8054, 0.9717, 0.7906, 0.9716, 0.7882, 0.9527, 0.8068, 0.9529, 0.2399, 0.9687, 0.2526, 0.9685, 0.2551, 0.9873, 0.2392, 0.9875, 0.1706, 0.9686, 0.1635, 0.9688, 0.1604, 0.95, 0.1693, 0.9498, 0.1693, 0.9872, 0.1604, 0.9875, 0.1635, 0.9688, 0.1706, 0.9686, 0.2392, 0.95, 0.2551, 0.9498, 0.2526, 0.9685, 0.2399, 0.9687, 0.8068, 0.9904, 0.7882, 0.9902, 0.7906, 0.9716, 0.8054, 0.9717, 0.1966, 0.9877, 0.1693, 0.9872, 0.1706, 0.9686, 0.1923, 0.969, 0.2298, 0.9499, 0.2392, 0.95, 0.2399, 0.9687, 0.2325, 0.9686, 0.4623, 0.9903, 0.4428, 0.9902, 0.443, 0.9715, 0.4585, 0.9716, 0.4009, 0.9593, 0.4009, 0.9849, 0.3839, 0.9463, 0.3933, 0.9483, 0.3839, 0.9463, 0.4009, 0.9849, 0.3685, 0.9842, 0.3682, 0.9548, 0.6012, 0.9205, 0.5819, 0.9207, 0.5753, 0.901, 0.6035, 0.9007, 0.4152, 0.9725, 0.4215, 0.9724, 0.4232, 0.9922, 0.4154, 0.9924, 0.2551, 0.9697, 0.2712, 0.9695, 0.2743, 0.9893, 0.2557, 0.9895, 0.9572, 0.9674, 0.9569, 0.9472, 0.9767, 0.9426, 0.977, 0.9671, 0.9571, 0.98, 0.9572, 0.9674, 0.977, 0.9671, 0.9769, 0.9828, 0.4047, 0.9725, 0.4152, 0.9725, 0.4154, 0.9924, 0.4021, 0.9923, 0.4021, 0.9529, 0.4154, 0.9529, 0.4152, 0.9725, 0.4047, 0.9725, 0.9374, 0.9828, 0.9375, 0.9671, 0.9572, 0.9674, 0.9571, 0.98, 0.9375, 0.9671, 0.9372, 0.9426, 0.9569, 0.9472, 0.9572, 0.9674, 0.2557, 0.95, 0.2743, 0.9498, 0.2712, 0.9695, 0.2551, 0.9697, 0.4154, 0.9529, 0.4232, 0.9527, 0.4215, 0.9724, 0.4152, 0.9725, 0.6035, 0.9402, 0.5753, 0.9405, 0.5819, 0.9207, 0.6012, 0.9205, 0.5511, 0.642, 0.5594, 0.5713, 0.6, 0.5762, 0.5918, 0.6469, 0.5136, 0.7798, 0.5057, 0.8633, 0.4504, 0.8453, 0.4818, 0.7392, 0.4818, 0.7392, 0.4504, 0.8453, 0.4021, 0.7927, 0.4078, 0.7423, 0.8801, 0.3759, 0.9158, 0.3845, 0.9147, 0.4367, 0.8804, 0.4289, 0.8488, 0.9187, 0.8509, 0.9494, 0.791, 0.9488, 0.7886, 0.9161, 0.9303, 0.0, 0.9284, 0.02267, 0.8758, 0.0287, 0.8782, 0.004364, 0.8485, 0.8405, 0.847, 0.8894, 0.7882, 0.8868, 0.7897, 0.8378, 0.9319, 0.05113, 0.9301, 0.07411, 0.8757, 0.07481, 0.8751, 0.05573, 0.2756, 0.908, 0.3269, 0.9026, 0.3331, 0.9553, 0.2817, 0.9607, 0.9326, 0.09546, 0.9339, 0.127, 0.8781, 0.1296, 0.8756, 0.09308, 0.6637, 0.8949, 0.6883, 0.8863, 0.6914, 0.9445, 0.6612, 0.9547, 0.9158, 0.3845, 0.946, 0.3942, 0.946, 0.4466, 0.9147, 0.4367, 0.847, 0.8894, 0.8488, 0.9187, 0.7886, 0.9161, 0.7882, 0.8868, 0.5103, 0.9259, 0.4635, 0.9221, 0.4687, 0.8693, 0.5155, 0.8731, 0.9284, 0.02267, 0.9319, 0.05113, 0.8751, 0.05573, 0.8758, 0.0287, 0.8497, 0.8179, 0.8485, 0.8405, 0.7897, 0.8378, 0.7909, 0.8153, 0.6883, 0.8863, 0.7396, 0.878, 0.7396, 0.9369, 0.6914, 0.9445, 0.2665, 0.9133, 0.2396, 0.9138, 0.2391, 0.8607, 0.266, 0.8603, 0.9524, 0.1317, 0.972, 0.1296, 0.9878, 0.186, 0.9523, 0.186, 0.2128, 0.8023, 0.2132, 0.8556, 0.1855, 0.8603, 0.1613, 0.8529, 0.1606, 0.8028, 0.9489, 0.3056, 0.8801, 0.2876, 0.8852, 0.2358, 0.9543, 0.271, 0.2125, 0.7173, 0.2128, 0.8023, 0.1606, 0.8028, 0.1604, 0.7234, 0.8751, 0.1823, 0.9523, 0.1816, 0.9502, 0.234, 0.8773, 0.234, 0.2134, 0.6498, 0.2125, 0.7173, 0.1604, 0.7234, 0.161, 0.6548, 0.06114, 0.9203, 0.1111, 0.9316, 0.1146, 0.9661, 0.06175, 0.9402, 0.3959, 0.9264, 0.3984, 0.9463, 0.3345, 0.9463, 0.3331, 0.9256, 0.3973, 0.8742, 0.3977, 0.9045, 0.3339, 0.9045, 0.3506, 0.8663, 0.7808, 0.5194, 0.8014, 0.5184, 0.8033, 0.5925, 0.7824, 0.593, 0.7213, 0.5211, 0.7597, 0.5194, 0.7616, 0.5936, 0.72, 0.5732, 0.7824, 0.593, 0.8033, 0.5925, 0.8033, 0.6536, 0.7824, 0.6541, 0.72, 0.5732, 0.7616, 0.5936, 0.7616, 0.6546, 0.7284, 0.6388, 0.3564, 0.7392, 0.3355, 0.7391, 0.3123, 0.6636, 0.3333, 0.6605, 0.41, 0.7212, 0.3772, 0.7392, 0.3785, 0.661, 0.4085, 0.6578, 0.3333, 0.6605, 0.3123, 0.6636, 0.2756, 0.5566, 0.3344, 0.5572, 0.4085, 0.6578, 0.3785, 0.661, 0.3744, 0.5672, 0.4057, 0.5669, 0.3344, 0.5572, 0.2756, 0.5566, 0.2785, 0.4654, 0.3395, 0.466, 0.4057, 0.5669, 0.3744, 0.5672, 0.3799, 0.4652, 0.41, 0.4652, 0.7882, 0.7837, 0.7857, 0.8448, 0.7388, 0.8476, 0.7375, 0.7879, 0.7788, 0.7135, 0.7843, 0.7433, 0.7275, 0.749, 0.7252, 0.7154, 0.7375, 0.7879, 0.7388, 0.8476, 0.7053, 0.8476, 0.704, 0.7879, 0.7252, 0.7154, 0.7275, 0.749, 0.7064, 0.7467, 0.7024, 0.7141, 0.7292, 0.6547, 0.7252, 0.7154, 0.7024, 0.7141, 0.7011, 0.6553, 0.7775, 0.6546, 0.7788, 0.7135, 0.7252, 0.7154, 0.7292, 0.6547, 0.4677, 0.5643, 0.4057, 0.5669, 0.41, 0.4652, 0.4689, 0.4654, 0.4656, 0.6575, 0.4085, 0.6578, 0.4057, 0.5669, 0.4677, 0.5643, 0.4689, 0.7214, 0.41, 0.7212, 0.4085, 0.6578, 0.4656, 0.6575, 0.6612, 0.5747, 0.72, 0.5732, 0.7284, 0.6388, 0.6696, 0.6403, 0.6625, 0.5226, 0.7213, 0.5211, 0.72, 0.5732, 0.6612, 0.5747, 0.6677, 0.4673, 0.7265, 0.4658, 0.7213, 0.5211, 0.6625, 0.5226, 0.6914, 0.8552, 0.7396, 0.8476, 0.7396, 0.878, 0.6883, 0.8863, 0.8801, 0.8193, 0.8789, 0.8418, 0.8485, 0.8405, 0.8497, 0.8179, 0.8774, 0.8908, 0.8777, 0.92, 0.8488, 0.9187, 0.847, 0.8894, 0.6612, 0.8655, 0.6914, 0.8552, 0.6883, 0.8863, 0.6637, 0.8949, 0.8789, 0.8418, 0.8774, 0.8908, 0.847, 0.8894, 0.8485, 0.8405, 0.8777, 0.92, 0.8801, 0.9527, 0.8509, 0.9494, 0.8488, 0.9187, 0.9392, 0.761, 0.9106, 0.7615, 0.9086, 0.663, 0.9353, 0.667, 0.9511, 0.8442, 0.9519, 0.8452, 0.9541, 0.9008, 0.9534, 0.9008, 0.9696, 0.3312, 0.9543, 0.3322, 0.9584, 0.236, 0.9748, 0.236, 0.9519, 0.8452, 0.9551, 0.8452, 0.9573, 0.9103, 0.9541, 0.9008, 0.949, 0.7033, 0.9689, 0.7048, 0.9706, 0.7988, 0.9515, 0.7995, 0.6076, 0.8351, 0.6071, 0.836, 0.6067, 0.7745, 0.6073, 0.7709, 0.6616, 0.7452, 0.6642, 0.7485, 0.6688, 0.7991, 0.6663, 0.8016, 0.9551, 0.8452, 0.9556, 0.8462, 0.9577, 0.9103, 0.9573, 0.9103, 0.4689, 0.5079, 0.4697, 0.507, 0.4723, 0.5657, 0.4711, 0.567, 0.6336, 0.8357, 0.6249, 0.8351, 0.6243, 0.7392, 0.6342, 0.7394, 0.6604, 0.8362, 0.6479, 0.8359, 0.6481, 0.7397, 0.6604, 0.7399, 0.1474, 0.7984, 0.1429, 0.7984, 0.1484, 0.7393, 0.1498, 0.7369, 0.9806, 0.3314, 0.9696, 0.3312, 0.9748, 0.236, 0.9845, 0.2358, 0.9485, 0.8442, 0.9511, 0.8442, 0.9534, 0.9008, 0.9508, 0.8956, 0.2681, 0.7161, 0.2654, 0.7162, 0.2682, 0.6597, 0.2704, 0.6573, 0.9392, 0.7029, 0.949, 0.7033, 0.9515, 0.7995, 0.9414, 0.7992, 0.6249, 0.8351, 0.6076, 0.8351, 0.6073, 0.7709, 0.6243, 0.7392, 0.6642, 0.7485, 0.6847, 0.7488, 0.6857, 0.7962, 0.6688, 0.7991, 0.9106, 0.7615, 0.8932, 0.7624, 0.8953, 0.6662, 0.9086, 0.663, 0.9556, 0.8462, 0.9719, 0.8471, 0.975, 0.9426, 0.9577, 0.9103, 0.947, 0.8475, 0.9485, 0.8442, 0.9508, 0.8956, 0.9493, 0.8955, 0.6479, 0.8359, 0.6336, 0.8357, 0.6342, 0.7394, 0.6481, 0.7397, 0.9372, 0.848, 0.947, 0.8475, 0.9493, 0.8955, 0.9372, 0.8857, 0.9372, 0.8104, 0.9493, 0.8089, 0.947, 0.8475, 0.9372, 0.848, 0.6456, 0.8758, 0.6316, 0.8756, 0.6336, 0.8357, 0.6479, 0.8359, 0.9879, 0.7283, 0.9893, 0.7217, 0.9893, 0.7637, 0.9882, 0.767, 0.9577, 0.8062, 0.975, 0.8065, 0.9719, 0.8471, 0.9556, 0.8462, 0.9126, 0.8021, 0.8962, 0.8023, 0.8932, 0.7624, 0.9106, 0.7615, 0.6656, 0.71, 0.6839, 0.7111, 0.6847, 0.7488, 0.6642, 0.7485, 0.6218, 0.8754, 0.6053, 0.875, 0.6076, 0.8351, 0.6249, 0.8351, 0.9423, 0.663, 0.9524, 0.6633, 0.949, 0.7033, 0.9392, 0.7029, 0.2731, 0.7578, 0.2707, 0.7579, 0.2654, 0.7162, 0.2681, 0.7161, 0.9508, 0.8023, 0.9534, 0.8024, 0.9511, 0.8442, 0.9485, 0.8442, 0.9845, 0.372, 0.9748, 0.3721, 0.9696, 0.3312, 0.9806, 0.3314, 0.1498, 0.8392, 0.1461, 0.8392, 0.1429, 0.7984, 0.1474, 0.7984, 0.6579, 0.8761, 0.6456, 0.8758, 0.6479, 0.8359, 0.6604, 0.8362, 0.6316, 0.8756, 0.6218, 0.8754, 0.6249, 0.8351, 0.6336, 0.8357, 0.4714, 0.467, 0.4723, 0.4652, 0.4697, 0.507, 0.4689, 0.5079, 0.9573, 0.8043, 0.9577, 0.8062, 0.9556, 0.8462, 0.9551, 0.8452, 0.663, 0.7034, 0.6656, 0.71, 0.6642, 0.7485, 0.6616, 0.7452, 0.6053, 0.875, 0.6048, 0.8768, 0.6071, 0.836, 0.6076, 0.8351, 0.9524, 0.6633, 0.9706, 0.6635, 0.9689, 0.7048, 0.949, 0.7033, 0.9541, 0.8043, 0.9573, 0.8043, 0.9551, 0.8452, 0.9519, 0.8452, 0.9748, 0.3721, 0.9584, 0.3721, 0.9543, 0.3322, 0.9696, 0.3312, 0.9534, 0.8024, 0.9541, 0.8043, 0.9519, 0.8452, 0.9511, 0.8442, 0.9355, 0.8023, 0.9126, 0.8021, 0.9106, 0.7615, 0.9392, 0.761, 0.9371, 0.9261, 0.9372, 0.9453, 0.9057, 0.9454, 0.9026, 0.9262, 0.7275, 0.749, 0.7375, 0.7879, 0.704, 0.7879, 0.7064, 0.7467, 0.7843, 0.7433, 0.7882, 0.7837, 0.7375, 0.7879, 0.7275, 0.749, 0.3744, 0.5672, 0.3344, 0.5572, 0.3395, 0.466, 0.3799, 0.4652, 0.3785, 0.661, 0.3333, 0.6605, 0.3344, 0.5572, 0.3744, 0.5672, 0.3772, 0.7392, 0.3564, 0.7392, 0.3333, 0.6605, 0.3785, 0.661, 0.7616, 0.5936, 0.7824, 0.593, 0.7824, 0.6541, 0.7616, 0.6546, 0.7597, 0.5194, 0.7808, 0.5194, 0.7824, 0.593, 0.7616, 0.5936, 0.3977, 0.9045, 0.3959, 0.9264, 0.3331, 0.9256, 0.3339, 0.9045, 0.06175, 0.8984, 0.1146, 0.8988, 0.1111, 0.9316, 0.06114, 0.9203, 0.2654, 0.6539, 0.2648, 0.7225, 0.2125, 0.7173, 0.2134, 0.6498, 0.8778, 0.1296, 0.9507, 0.1296, 0.9523, 0.1816, 0.8751, 0.1823, 0.2648, 0.7225, 0.2646, 0.7964, 0.2128, 0.8023, 0.2125, 0.7173, 0.9543, 0.3384, 0.8852, 0.3402, 0.8801, 0.2876, 0.9489, 0.3056, 0.2646, 0.7964, 0.2654, 0.8552, 0.2132, 0.8556, 0.2128, 0.8023, 0.5398, 0.733, 0.5511, 0.642, 0.5918, 0.6469, 0.5917, 0.6931, 0.5916, 0.7392, 0.6204, 0.6966, 0.6337, 0.652, 0.6548, 0.6545, 0.6491, 0.7, 0.6317, 0.5538, 0.6098, 0.5508, 0.6196, 0.5254, 0.6375, 0.5283, 0.5257, 0.5476, 0.473, 0.5413, 0.4763, 0.5138, 0.5314, 0.5231, 0.6, 0.5762, 0.5594, 0.5713, 0.5674, 0.5277, 0.6196, 0.5254, 0.6098, 0.5508, 0.5314, 0.5231, 0.4763, 0.5138, 0.505, 0.4686, 0.5334, 0.4678, 0.8075, 0.3943, 0.7955, 0.3443, 0.8408, 0.3315, 0.8537, 0.4091, 0.8205, 0.297, 0.8145, 0.2696, 0.859, 0.2604, 0.8663, 0.293, 0.8537, 0.4091, 0.8408, 0.3315, 0.8732, 0.3301, 0.8801, 0.3671, 0.8408, 0.3315, 0.8205, 0.297, 0.8663, 0.293, 0.8732, 0.3301, 0.5674, 0.5277, 0.5314, 0.5231, 0.5334, 0.4678, 0.5697, 0.4805, 0.5594, 0.5713, 0.5257, 0.5476, 0.5314, 0.5231, 0.5674, 0.5277, 0.9649, 0.07074, 0.9655, 0.09396, 0.9326, 0.09546, 0.9301, 0.07411, 0.2747, 0.9498, 0.2298, 0.9498, 0.2396, 0.9138, 0.2665, 0.9133, 0.9649, 0.02464, 0.9643, 0.05165, 0.9319, 0.05113, 0.9284, 0.02267, 0.5155, 0.9626, 0.4739, 0.9592, 0.4635, 0.9221, 0.5103, 0.9259, 0.9221, 0.3476, 0.9455, 0.3574, 0.946, 0.3942, 0.9158, 0.3845, 0.9655, 0.09396, 0.9673, 0.1255, 0.9339, 0.127, 0.9326, 0.09546, 0.2833, 0.871, 0.3331, 0.8663, 0.3269, 0.9026, 0.2756, 0.908, 0.9643, 0.05165, 0.9649, 0.07074, 0.9301, 0.07411, 0.9319, 0.05113, 0.9673, 0.0003052, 0.9649, 0.02464, 0.9284, 0.02267, 0.9303, 0.0, 0.8831, 0.3402, 0.9221, 0.3476, 0.9158, 0.3845, 0.8801, 0.3759, 0.0404, 0.8986, 0.06115, 0.9004, 0.06115, 0.9292, 0.0404, 0.929, 0.4619, 0.8856, 0.4635, 0.9027, 0.4022, 0.9017, 0.4021, 0.8847, 0.4608, 0.8702, 0.4619, 0.8856, 0.4021, 0.8847, 0.4023, 0.8693, 0.8801, 0.2936, 0.8663, 0.293, 0.859, 0.2604, 0.8736, 0.2586, 0.0, 0.8984, 0.0404, 0.8986, 0.0404, 0.929, 0.0, 0.9288, 0.4635, 0.9027, 0.4635, 0.9527, 0.4022, 0.9518, 0.4022, 0.9017, 0.159, 0.7968, 0.1498, 0.7956, 0.1498, 0.7601, 0.159, 0.7681, 0.6839, 0.7111, 0.7024, 0.7141, 0.7064, 0.7467, 0.6847, 0.7488, 0.704, 0.7879, 0.6857, 0.7962, 0.6847, 0.7488, 0.7064, 0.7467, 0.8195, 0.429, 0.8135, 0.4117, 0.8075, 0.3943, 0.8537, 0.4091, 0.6467, 0.9304, 0.6543, 0.88, 0.6543, 0.9579, 0.634, 0.96, 0.6581, 0.5624, 0.6455, 0.5817, 0.6537, 0.5568, 0.6554, 0.5312, 0.6612, 0.5436, 0.9873, 0.6787, 0.9862, 0.663, 1.0, 0.6664, 1.0, 0.7111, 0.975, 0.6897, 0.9873, 0.6787, 0.9706, 0.6997, 0.9791, 0.7201, 0.9706, 0.6997, 0.9873, 0.6787, 1.0, 0.7111, 0.9573, 0.9103, 0.9577, 0.9103, 0.9455, 0.9228, 0.9372, 0.8857, 0.9493, 0.8955, 0.9508, 0.8956, 0.9534, 0.9008, 0.9541, 0.9008, 0.6467, 0.9304, 0.6411, 0.9178, 0.6543, 0.88, 0.6289, 0.9133, 0.6396, 0.8786, 0.6543, 0.88, 0.6411, 0.9178, 0.6149, 0.9164, 0.6216, 0.8812, 0.6396, 0.8786, 0.6289, 0.9133, 0.6051, 0.9163, 0.6045, 0.8768, 0.6216, 0.8812, 0.6149, 0.9164, 0.983, 0.3981, 0.9835, 0.4199, 0.9552, 0.4466, 0.9461, 0.4114, 0.998, 0.06248, 0.998, 0.1093, 0.9673, 0.1185, 0.9685, 0.09535, 0.983, 0.3981, 0.9461, 0.4114, 0.946, 0.3914, 0.9835, 0.3915, 0.6857, 0.7962, 0.6612, 0.8112, 0.6688, 0.7991, 0.6663, 0.8016, 0.6688, 0.7991, 0.6612, 0.8112, 0.2704, 0.6573, 0.2682, 0.6597, 0.2731, 0.6498, 0.2717, 0.6559, 0.2704, 0.6573, 0.2731, 0.6498, 0.6067, 0.7745, 0.6045, 0.7768, 0.6073, 0.7709, 0.9612, 0.2235, 0.9884, 0.224, 0.9884, 0.2315, 0.9612, 0.231, 0.815, 0.429, 0.815, 0.465, 0.7955, 0.4602, 0.8008, 0.4399, 0.439, 0.9716, 0.4234, 0.9715, 0.4232, 0.9527, 0.4428, 0.9528, 0.2192, 0.9686, 0.2118, 0.9686, 0.2125, 0.9498, 0.2219, 0.9498, 0.9841, 0.2052, 0.9624, 0.2049, 0.9612, 0.186, 0.9884, 0.1865, 0.8241, 0.9717, 0.8092, 0.9716, 0.8068, 0.9527, 0.8254, 0.9529, 0.2118, 0.9686, 0.1991, 0.9687, 0.1966, 0.9499, 0.2125, 0.9498, 0.9624, 0.2049, 0.9554, 0.2051, 0.9523, 0.1863, 0.9612, 0.186, 0.9612, 0.2235, 0.9523, 0.2238, 0.9554, 0.2051, 0.9624, 0.2049, 0.2125, 0.9872, 0.1966, 0.9874, 0.1991, 0.9687, 0.2118, 0.9686, 0.8254, 0.9904, 0.8068, 0.9902, 0.8092, 0.9716, 0.8241, 0.9717, 0.9884, 0.224, 0.9612, 0.2235, 0.9624, 0.2049, 0.9841, 0.2052, 0.2219, 0.9873, 0.2125, 0.9872, 0.2118, 0.9686, 0.2192, 0.9686, 0.4428, 0.9903, 0.4232, 0.9902, 0.4234, 0.9715, 0.439, 0.9716, 0.815, 0.4547, 0.834, 0.429, 0.834, 0.4649, 0.8244, 0.4643, 0.1498, 0.832, 0.15, 0.7968, 0.1524, 0.7968, 0.1573, 0.832, 0.9523, 0.2238, 0.9612, 0.2235, 0.9612, 0.231, 0.9523, 0.2262, 0.2125, 0.9872, 0.2219, 0.9873, 0.2219, 0.9897, 0.2125, 0.9897, 0.9746, 0.6539, 0.9287, 0.6538, 0.9287, 0.6234, 0.9746, 0.6235, 0.859, 0.2604, 0.8549, 0.2387, 0.8694, 0.2358, 0.8736, 0.2586, 0.06115, 0.9292, 0.06115, 0.9603, 0.0404, 0.9602, 0.0404, 0.929, 0.4763, 0.5138, 0.4822, 0.4658, 0.505, 0.4686, 0.1498, 0.7601, 0.1498, 0.7369, 0.159, 0.7369, 0.159, 0.7681, 0.0404, 0.929, 0.0404, 0.9602, 0.0, 0.96, 0.0, 0.9288, 0.8145, 0.2696, 0.8103, 0.2471, 0.8549, 0.2387, 0.859, 0.2604, 0.1864, 0.9494, 0.1604, 0.9496, 0.1604, 0.9191, 0.1864, 0.9159, 0.1864, 0.9159, 0.1604, 0.9191, 0.1604, 0.8603, 0.1864, 0.8611, 0.6212, 0.728, 0.6204, 0.6966, 0.6491, 0.7, 0.6455, 0.7283, 0.5916, 0.7392, 0.5917, 0.6931, 0.6204, 0.6966, 0.6212, 0.728, 0.5917, 0.6931, 0.5918, 0.6469, 0.6337, 0.652, 0.6204, 0.6966, 0.6537, 0.5568, 0.6317, 0.5538, 0.6375, 0.5283, 0.6554, 0.5312, 0.6455, 0.5817, 0.6314, 0.58, 0.6317, 0.5538, 0.6537, 0.5568, 0.6314, 0.58, 0.6, 0.5762, 0.6098, 0.5508, 0.6317, 0.5538, 0.6612, 0.6312, 0.6451, 0.6292, 0.6415, 0.5985, 0.6531, 0.5999, 0.6548, 0.6545, 0.6337, 0.652, 0.6451, 0.6292, 0.6612, 0.6312, 0.6314, 0.58, 0.6455, 0.5817, 0.6531, 0.5999, 0.6415, 0.5985, 0.9367, 0.8683, 0.9371, 0.9261, 0.9026, 0.9262, 0.8932, 0.8685, 0.5242, 0.7934, 0.5242, 0.8693, 0.5057, 0.8633, 0.5136, 0.7798, 0.3989, 0.7589, 0.3855, 0.7598, 0.3836, 0.7442, 0.4021, 0.7392, 0.9372, 0.8023, 0.9367, 0.8683, 0.8932, 0.8685, 0.9075, 0.8024, 0.9053, 0.9454, 0.9228, 0.9454, 0.9229, 0.9947, 0.8932, 0.9947, 0.9462, 0.5194, 0.9718, 0.5192, 0.9724, 0.5921, 0.9549, 0.5922, 0.9287, 0.4825, 0.9301, 0.4658, 0.9724, 0.4699, 0.9722, 0.4823, 0.9722, 0.4823, 0.9718, 0.5192, 0.9462, 0.5194, 0.9287, 0.4825, 0.3777, 0.7949, 0.3855, 0.7598, 0.3989, 0.7589, 0.3987, 0.7907, 0.3987, 0.7907, 0.4021, 0.8142, 0.3866, 0.8283, 0.3777, 0.7949, 0.3279, 0.7591, 0.3836, 0.7442, 0.3855, 0.7598, 0.351, 0.7689, 0.3411, 0.8299, 0.351, 0.7689, 0.3855, 0.7598, 0.3777, 0.7949, 0.3512, 0.8663, 0.3411, 0.8299, 0.3777, 0.7949, 0.3866, 0.8283, 0.3279, 0.7591, 0.351, 0.7689, 0.3411, 0.8299, 0.2756, 0.8081, 0.2756, 0.8081, 0.3411, 0.8299, 0.3512, 0.8663, 0.2772, 0.8584, 0.473, 0.03607, 0.473, 0.3937, 0.3131, 0.05266, 0.374, 0.0, 0.3131, 0.05266, 0.473, 0.3937, 0.3329, 0.4652, 0.2756, 0.2407, 0.01056, 0.8173, 0.1243, 0.8164, 0.1429, 0.8973, 0.0, 0.8984, 0.5549, 0.04064, 0.554, 0.08232, 0.4735, 0.05268, 0.4746, 0.0003128, 0.0804, 0.4201, 0.0804, 0.7006, 0.0, 0.7366, 0.0, 0.3842, 0.5536, 0.232, 0.5549, 0.4111, 0.4746, 0.4658, 0.473, 0.2408, 0.554, 0.08232, 0.5536, 0.232, 0.473, 0.2408, 0.4735, 0.05268, 0.882, 0.7361, 0.7984, 0.7359, 0.7882, 0.6546, 0.8932, 0.6549, 0.8932, 0.8153, 0.7882, 0.815, 0.7984, 0.7359, 0.882, 0.7361, 0.6339, 0.05237, 0.6334, 0.2404, 0.5536, 0.232, 0.554, 0.08232, 0.6334, 0.2404, 0.635, 0.4655, 0.5549, 0.4111, 0.5536, 0.232, 0.1604, 0.3845, 0.1604, 0.7369, 0.0804, 0.7006, 0.0804, 0.4201, 0.635, 0.0, 0.6339, 0.05237, 0.554, 0.08232, 0.5549, 0.04064, 0.0, 0.738, 0.1429, 0.7369, 0.1243, 0.8164, 0.01056, 0.8173, 0.2731, 0.4048, 0.2731, 0.609, 0.1819, 0.4143, 0.2166, 0.3842, 0.1819, 0.4143, 0.2731, 0.609, 0.1932, 0.6498, 0.1605, 0.5217, 0.5995, 0.8203, 0.5356, 0.8211, 0.5242, 0.7403, 0.6045, 0.7392, 0.8385, 0.5464, 0.8049, 0.5467, 0.8033, 0.4661, 0.8456, 0.4658, 0.7155, 0.2614, 0.7155, 0.4181, 0.635, 0.4337, 0.635, 0.2368, 0.7154, 0.1346, 0.7153, 0.03064, 0.7956, 0.0, 0.7958, 0.1306, 0.7152, 0.2183, 0.7154, 0.1346, 0.7958, 0.1306, 0.7955, 0.2358, 0.8764, 0.5469, 0.8385, 0.5464, 0.8456, 0.4658, 0.8932, 0.4665, 0.8932, 0.6269, 0.8456, 0.6263, 0.8385, 0.5464, 0.8764, 0.5469, 0.635, 0.2358, 0.6353, 0.1306, 0.7154, 0.1346, 0.7152, 0.2183, 0.6353, 0.1306, 0.6351, 0.0, 0.7153, 0.03064, 0.7154, 0.1346, 0.7955, 0.2358, 0.7955, 0.4328, 0.7155, 0.4181, 0.7155, 0.2614, 0.8456, 0.6263, 0.8033, 0.6266, 0.8049, 0.5467, 0.8385, 0.5464, 0.6045, 0.8996, 0.5242, 0.9007, 0.5356, 0.8211, 0.5995, 0.8203])
me_plane.materials.append(mat_rock)
me_plane.use_remesh_fix_poles = True
me_plane.use_remesh_preserve_attributes = False
me_plane.use_mirror_vertex_groups = False
me_plane.update()
me_plane_001 = bpy.data.meshes.new('Plane.001')
me_plane_001.from_pydata([(-141.5, -209.5, 32.0), (244.5, -209.5, 32.0), (-141.5, 73.46, 32.0), (244.5, 73.46, 32.0)], [], [(0, 1, 3, 2)])
_uv = me_plane_001.uv_layers.new(name='UVMap')
_uv.uv.foreach_set('vector', [0.0, 1.0, 0.0, 0.0, 0.7331, 0.0, 0.7331, 1.0])
me_plane_001.materials.append(mat_lava)
me_plane_001.use_remesh_fix_poles = True
me_plane_001.use_remesh_preserve_attributes = False
me_plane_001.use_mirror_vertex_groups = False
me_plane_001.update()
me_cube = bpy.data.meshes.new('Cube')
me_cube.from_pydata([(-6.846, -18.91, -104.4), (-6.846, -3.22, 48.71), (-6.846, -9.364, -104.4), (-6.846, 0.3675, 48.71), (6.846, -18.91, -104.4), (6.846, -3.22, 48.71), (6.846, -9.364, -104.4), (6.846, 0.3675, 48.71), (-6.846, -16.71, -44.09), (-6.846, -7.167, -44.09), (6.846, -7.167, -44.09), (6.846, -16.71, -44.09), (-6.846, -9.89, -14.4), (-6.846, -0.3446, -14.4), (6.846, -0.3446, -14.4), (6.846, -9.89, -14.4), (-6.846, -9.29, 32.08), (-6.846, 0.2556, 32.08), (6.846, 0.2556, 32.08), (6.846, -9.29, 32.08)], [], [(16, 1, 3, 17), (17, 3, 7, 18), (18, 7, 5, 19), (19, 5, 1, 16), (2, 6, 4, 0), (7, 3, 1, 5), (4, 11, 8, 0), (6, 10, 11, 4), (2, 9, 10, 6), (0, 8, 9, 2), (11, 15, 12, 8), (10, 14, 15, 11), (9, 13, 14, 10), (8, 12, 13, 9), (15, 19, 16, 12), (14, 18, 19, 15), (13, 17, 18, 14), (12, 16, 17, 13)])
_uv = me_cube.uv_layers.new(name='UVMap')
_uv.uv.foreach_set('vector', [0.2645, 0.8866, 0.2358, 0.9977, 0.2127, 1.0, 0.2029, 0.8926, 0.1776, 0.8869, 0.1776, 0.9945, 0.08879, 0.9945, 0.08879, 0.8869, 0.2899, 0.1074, 0.2996, 0.0, 0.3228, 0.002254, 0.3515, 0.1134, 0.08879, 0.8837, 0.08879, 0.9963, 0.0, 0.9963, 0.0, 0.8837, 0.4134, 0.0, 0.4134, 0.08879, 0.3515, 0.08879, 0.3515, 0.0, 0.3748, 0.08879, 0.3748, 0.1776, 0.3515, 0.1776, 0.3515, 0.08879, 0.08879, 0.0, 0.08879, 0.3883, 0.0, 0.3883, 0.0, 0.0, 0.2662, 0.994, 0.2899, 0.6037, 0.3515, 0.6097, 0.3278, 1.0, 0.1776, 0.0, 0.1776, 0.3908, 0.08879, 0.3908, 0.08879, 0.0, 0.2408, 0.0, 0.2645, 0.3903, 0.2029, 0.3963, 0.1792, 0.006004, 0.08879, 0.3883, 0.08879, 0.5853, 0.0, 0.5853, 0.0, 0.3883, 0.2899, 0.6037, 0.2645, 0.4077, 0.3262, 0.4137, 0.3515, 0.6097, 0.1776, 0.3908, 0.1776, 0.586, 0.08879, 0.586, 0.08879, 0.3908, 0.2645, 0.3903, 0.2392, 0.5863, 0.1776, 0.5923, 0.2029, 0.3963, 0.08879, 0.5853, 0.08879, 0.8837, 0.0, 0.8837, 0.0, 0.5853, 0.2645, 0.4077, 0.2899, 0.1074, 0.3515, 0.1134, 0.3262, 0.4137, 0.1776, 0.586, 0.1776, 0.8869, 0.08879, 0.8869, 0.08879, 0.586, 0.2392, 0.5863, 0.2645, 0.8866, 0.2029, 0.8926, 0.1776, 0.5923])
me_cube.materials.append(mat_lava)
me_cube.use_remesh_fix_poles = True
me_cube.use_remesh_preserve_attributes = False
me_cube.use_mirror_vertex_groups = False
me_cube.update()
me_cube_001 = bpy.data.meshes.new('Cube.001')
me_cube_001.from_pydata([(-9.471, -31.42, -104.4), (-3.401, 4.092, 33.98), (-7.886, -22.14, -104.4), (-3.141, 5.613, 33.98), (8.312, -32.12, -104.4), (14.38, 3.393, 33.98), (9.898, -22.84, -104.4), (14.64, 4.914, 33.98), (-8.641, -26.56, -44.09), (-7.803, -21.66, -44.09), (9.797, -23.43, -44.09), (8.959, -28.33, -44.09), (-8.405, -25.18, -25.81), (-7.547, -20.16, -25.81), (10.24, -20.86, -25.81), (9.378, -25.88, -25.81), (-4.188, -0.5099, 14.69), (-3.119, 5.744, 8.956), (14.66, 5.045, 8.956), (13.6, -1.209, 14.69)], [], [(16, 1, 3, 17), (17, 3, 7, 18), (18, 7, 5, 19), (19, 5, 1, 16), (2, 6, 4, 0), (7, 3, 1, 5), (4, 11, 8, 0), (6, 10, 11, 4), (2, 9, 10, 6), (0, 8, 9, 2), (11, 15, 12, 8), (10, 14, 15, 11), (9, 13, 14, 10), (8, 12, 13, 9), (15, 19, 16, 12), (14, 18, 19, 15), (13, 17, 18, 14), (12, 16, 17, 13)])
_uv = me_cube_001.uv_layers.new(name='UVMap')
_uv.uv.foreach_set('vector', [0.2542, 0.1409, 0.2532, 0.002605, 0.2637, 0.0, 0.3068, 0.169, 0.3201, 0.175, 0.3153, 0.003784, 0.4392, 0.0, 0.4441, 0.1712, 0.1534, 0.8296, 0.1103, 0.9986, 0.09983, 0.996, 0.1008, 0.8577, 0.5787, 0.8617, 0.5784, 1.0, 0.4545, 0.9959, 0.4548, 0.8577, 0.5787, 0.124, 0.5787, 0.0, 0.6437, 0.008499, 0.6437, 0.1325, 0.5894, 0.1325, 0.5894, 0.2565, 0.5787, 0.2579, 0.5787, 0.1339, 0.5787, 0.004066, 0.5697, 0.4182, 0.4466, 0.4159, 0.4548, 0.0, 0.1534, 0.01588, 0.04764, 0.4223, 0.01404, 0.4139, 0.0898, 0.0, 0.3201, 0.9873, 0.3091, 0.574, 0.4322, 0.5716, 0.4441, 0.9835, 0.2432, 0.9986, 0.1748, 0.5829, 0.2084, 0.5745, 0.3068, 0.9827, 0.5697, 0.4182, 0.568, 0.546, 0.4441, 0.5419, 0.4466, 0.4159, 0.04764, 0.4223, 0.03441, 0.5502, 0.0, 0.5416, 0.01404, 0.4139, 0.3091, 0.574, 0.3068, 0.4469, 0.4307, 0.4431, 0.4322, 0.5716, 0.1748, 0.5829, 0.1534, 0.4569, 0.1878, 0.4484, 0.2084, 0.5745, 0.568, 0.546, 0.5787, 0.8617, 0.4548, 0.8577, 0.4441, 0.5419, 0.03441, 0.5502, 0.1534, 0.8296, 0.1008, 0.8577, 0.0, 0.5416, 0.3068, 0.4469, 0.3201, 0.175, 0.4441, 0.1712, 0.4307, 0.4431, 0.1534, 0.4569, 0.2542, 0.1409, 0.3068, 0.169, 0.1878, 0.4484])
me_cube_001.materials.append(mat_lava)
me_cube_001.use_remesh_fix_poles = True
me_cube_001.use_remesh_preserve_attributes = False
me_cube_001.use_mirror_vertex_groups = False
me_cube_001.update()
me_plane_002 = bpy.data.meshes.new('Plane.002')
me_plane_002.from_pydata([(-474.2, -474.2, 0.0), (474.2, -474.2, 0.0), (-474.2, 474.2, 0.0), (474.2, 474.2, 0.0)], [], [(0, 1, 3, 2)])
_uv = me_plane_002.uv_layers.new(name='UVMap')
_uv.uv.foreach_set('vector', [0.0, 0.0, 1.0, 0.0, 1.0, 1.0, 0.0, 1.0])
me_plane_002.use_remesh_fix_poles = True
me_plane_002.use_remesh_preserve_attributes = False
me_plane_002.use_mirror_vertex_groups = False
me_plane_002.update()

# ---- objects
ob_plane = bpy.data.objects.new('Plane', me_plane)
ob_plane_001 = bpy.data.objects.new('Plane.001', me_plane_001)
ob_cube = bpy.data.objects.new('Cube', me_cube)
ob_cube_001 = bpy.data.objects.new('Cube.001', me_cube_001)
ob_plane_002 = bpy.data.objects.new('Plane.002', me_plane_002)

# ---- transforms, parenting, visibility, modifiers, constraints
ob_plane.location = (0.0, 0.0, 0.0)
ob_plane.lineart.crease_threshold = 0.0
ob_plane_001.location = (91.33, 97.62, -76.86)
ob_plane_001.lineart.crease_threshold = 0.0
ob_cube.location = (131.1, 168.3, 58.33)
ob_cube.lineart.crease_threshold = 0.0
ob_cube_001.location = (320.6, 58.64, 30.09)
ob_cube_001.rotation_euler = (0.0, -0.0, -1.401)
ob_cube_001.lineart.crease_threshold = 0.0
ob_plane_002.location = (69.95, -78.36, 213.7)
ob_plane_002.lineart.crease_threshold = 0.0

# ---- collection membership
col_collection.objects.link(ob_plane)
col_collection.objects.link(ob_plane_001)
col_collection.objects.link(ob_cube)
col_collection.objects.link(ob_cube_001)
col_collection.objects.link(ob_plane_002)

# ---- scene / render settings (as saved in the file)
scene.frame_start = 1; scene.frame_end = 250; scene.frame_set(1)
scene.render.engine = 'BLENDER_EEVEE_NEXT'
scene.cycles.use_denoising = False
scene.cycles.samples = 128
scene.cycles.sampling_pattern = 'TABULATED_SOBOL'
scene.cycles.use_adaptive_sampling = False
scene.cycles.use_light_tree = False
scene.view_settings.view_transform = 'Filmic'
bpy.context.view_layer.update()

# ---- added for rendering (the .blend has no active camera): camera
cam_auto = bpy.data.cameras.new('AutoCamera')
cam_auto.lens = 50.0
cam_auto.sensor_width = 36.0
cam_auto.clip_end = 23288.2
ob_auto_camera = bpy.data.objects.new('AutoCamera', cam_auto)
scene.collection.objects.link(ob_auto_camera)
ob_auto_camera.location = (1440.59, -1670.72, 1129.46)
ob_auto_camera.rotation_euler = (1.09748, -7.21219e-08, 0.694738)
scene.camera = ob_auto_camera
bpy.context.view_layer.update()
